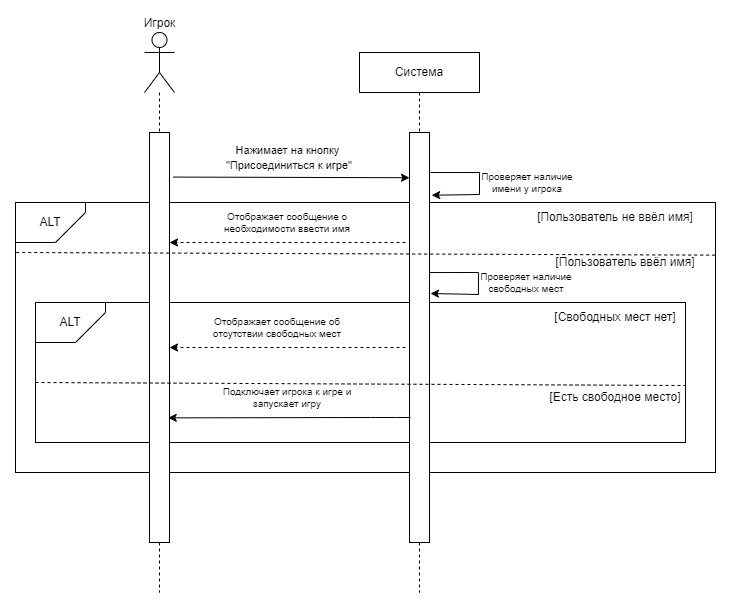

The diagram above was exported from draw.io. Its source (the exported page's mxGraphModel, read from the mxfile embedded in the PNG):
<mxGraphModel dx="989" dy="529" grid="1" gridSize="10" guides="1" tooltips="1" connect="1" arrows="1" fold="1" page="1" pageScale="1" pageWidth="827" pageHeight="1169" math="0" shadow="0">
  <root>
    <mxCell id="0" />
    <mxCell id="1" parent="0" />
    <mxCell id="rdPLiVe93-ylaOmrIViD-78" value="Игрок" style="shape=umlActor;verticalLabelPosition=top;verticalAlign=bottom;html=1;outlineConnect=0;labelPosition=center;align=center;" parent="1" vertex="1">
      <mxGeometry x="219" y="120" width="30" height="60" as="geometry" />
    </mxCell>
    <mxCell id="rdPLiVe93-ylaOmrIViD-79" value="" style="rounded=0;whiteSpace=wrap;html=1;" parent="1" vertex="1">
      <mxGeometry x="90" y="290" width="700" height="270" as="geometry" />
    </mxCell>
    <mxCell id="rdPLiVe93-ylaOmrIViD-80" value="ALT" style="shape=card;whiteSpace=wrap;html=1;direction=south;flipH=0;flipV=1;" parent="1" vertex="1">
      <mxGeometry x="90" y="290" width="70" height="40" as="geometry" />
    </mxCell>
    <mxCell id="rdPLiVe93-ylaOmrIViD-81" value="Система" style="rounded=0;whiteSpace=wrap;html=1;" parent="1" vertex="1">
      <mxGeometry x="434" y="140" width="120" height="40" as="geometry" />
    </mxCell>
    <mxCell id="rdPLiVe93-ylaOmrIViD-84" value="" style="endArrow=none;dashed=1;html=1;rounded=0;entryX=0.5;entryY=0;entryDx=0;entryDy=0;" parent="1" source="rdPLiVe93-ylaOmrIViD-78" target="rdPLiVe93-ylaOmrIViD-82" edge="1">
      <mxGeometry width="50" height="50" relative="1" as="geometry">
        <mxPoint x="234" y="160" as="sourcePoint" />
        <mxPoint x="384" y="290" as="targetPoint" />
      </mxGeometry>
    </mxCell>
    <mxCell id="rdPLiVe93-ylaOmrIViD-85" value="" style="endArrow=none;dashed=1;html=1;rounded=0;entryX=0.5;entryY=0;entryDx=0;entryDy=0;exitX=0.5;exitY=1;exitDx=0;exitDy=0;" parent="1" source="rdPLiVe93-ylaOmrIViD-81" target="rdPLiVe93-ylaOmrIViD-83" edge="1">
      <mxGeometry width="50" height="50" relative="1" as="geometry">
        <mxPoint x="374" y="160" as="sourcePoint" />
        <mxPoint x="374" y="220" as="targetPoint" />
      </mxGeometry>
    </mxCell>
    <mxCell id="rdPLiVe93-ylaOmrIViD-86" value="" style="endArrow=none;dashed=1;html=1;rounded=0;exitX=0.5;exitY=1;exitDx=0;exitDy=0;" parent="1" source="rdPLiVe93-ylaOmrIViD-82" edge="1">
      <mxGeometry width="50" height="50" relative="1" as="geometry">
        <mxPoint x="234" y="560" as="sourcePoint" />
        <mxPoint x="234" y="680" as="targetPoint" />
      </mxGeometry>
    </mxCell>
    <mxCell id="rdPLiVe93-ylaOmrIViD-87" value="" style="endArrow=none;dashed=1;html=1;rounded=0;exitX=0.5;exitY=1;exitDx=0;exitDy=0;" parent="1" source="rdPLiVe93-ylaOmrIViD-83" edge="1">
      <mxGeometry width="50" height="50" relative="1" as="geometry">
        <mxPoint x="494" y="540" as="sourcePoint" />
        <mxPoint x="494" y="680" as="targetPoint" />
      </mxGeometry>
    </mxCell>
    <mxCell id="rdPLiVe93-ylaOmrIViD-88" value="" style="endArrow=classic;html=1;rounded=0;exitX=1.186;exitY=0.041;exitDx=0;exitDy=0;exitPerimeter=0;entryX=0.005;entryY=0.153;entryDx=0;entryDy=0;entryPerimeter=0;" parent="1" edge="1">
      <mxGeometry width="50" height="50" relative="1" as="geometry">
        <mxPoint x="247.62" y="264.57000000000005" as="sourcePoint" />
        <mxPoint x="484.0000000000001" y="265.22000000000014" as="targetPoint" />
      </mxGeometry>
    </mxCell>
    <mxCell id="rdPLiVe93-ylaOmrIViD-90" value="" style="endArrow=classic;html=1;rounded=0;exitX=1.076;exitY=0.047;exitDx=0;exitDy=0;exitPerimeter=0;entryX=1.109;entryY=0.153;entryDx=0;entryDy=0;entryPerimeter=0;" parent="1" target="rdPLiVe93-ylaOmrIViD-83" edge="1">
      <mxGeometry width="50" height="50" relative="1" as="geometry">
        <mxPoint x="505.03999999999996" y="260.0400000000001" as="sourcePoint" />
        <mxPoint x="504" y="299.08000000000004" as="targetPoint" />
        <Array as="points">
          <mxPoint x="554" y="260" />
          <mxPoint x="554" y="282" />
        </Array>
      </mxGeometry>
    </mxCell>
    <mxCell id="rdPLiVe93-ylaOmrIViD-91" value="Проверяет наличие имени у игрока" style="text;html=1;align=center;verticalAlign=middle;whiteSpace=wrap;rounded=0;fontSize=10;" parent="1" vertex="1">
      <mxGeometry x="554" y="260" width="96" height="20" as="geometry" />
    </mxCell>
    <mxCell id="rdPLiVe93-ylaOmrIViD-92" value="" style="endArrow=classic;html=1;rounded=0;entryX=1;entryY=0.25;entryDx=0;entryDy=0;dashed=1;" parent="1" edge="1">
      <mxGeometry width="50" height="50" relative="1" as="geometry">
        <mxPoint x="480" y="330" as="sourcePoint" />
        <mxPoint x="244" y="330" as="targetPoint" />
        <Array as="points">
          <mxPoint x="440" y="330" />
        </Array>
      </mxGeometry>
    </mxCell>
    <mxCell id="rdPLiVe93-ylaOmrIViD-93" value="&lt;div style=&quot;font-size: 10px;&quot;&gt;Отображает сообщение о необходимости ввести имя&lt;/div&gt;" style="text;html=1;align=center;verticalAlign=middle;whiteSpace=wrap;rounded=0;fontSize=10;" parent="1" vertex="1">
      <mxGeometry x="290" y="285" width="144" height="50" as="geometry" />
    </mxCell>
    <mxCell id="rdPLiVe93-ylaOmrIViD-99" value="[Пользователь ввёл имя]" style="text;html=1;align=center;verticalAlign=middle;whiteSpace=wrap;rounded=0;" parent="1" vertex="1">
      <mxGeometry x="610" y="335" width="180" height="30" as="geometry" />
    </mxCell>
    <mxCell id="rdPLiVe93-ylaOmrIViD-102" value="[Пользователь не ввёл имя]" style="text;html=1;align=center;verticalAlign=middle;whiteSpace=wrap;rounded=0;" parent="1" vertex="1">
      <mxGeometry x="600" y="290" width="180" height="30" as="geometry" />
    </mxCell>
    <mxCell id="ibZVlHSlN69BpRq5hnB4-2" value="&lt;br&gt;&lt;span style=&quot;color: rgb(0, 0, 0); font-family: Helvetica; font-size: 11px; font-style: normal; font-variant-ligatures: normal; font-variant-caps: normal; font-weight: 400; letter-spacing: normal; orphans: 2; text-align: center; text-indent: 0px; text-transform: none; widows: 2; word-spacing: 0px; -webkit-text-stroke-width: 0px; white-space: nowrap; background-color: rgb(255, 255, 255); text-decoration-thickness: initial; text-decoration-style: initial; text-decoration-color: initial; display: inline !important; float: none;&quot;&gt;Нажимает на кнопку&amp;nbsp;&lt;/span&gt;&lt;div&gt;&lt;span style=&quot;color: rgb(0, 0, 0); font-family: Helvetica; font-size: 11px; font-style: normal; font-variant-ligatures: normal; font-variant-caps: normal; font-weight: 400; letter-spacing: normal; orphans: 2; text-align: center; text-indent: 0px; text-transform: none; widows: 2; word-spacing: 0px; -webkit-text-stroke-width: 0px; white-space: nowrap; background-color: rgb(255, 255, 255); text-decoration-thickness: initial; text-decoration-style: initial; text-decoration-color: initial; display: inline !important; float: none;&quot;&gt;&quot;Присоединиться к игре&quot;&lt;/span&gt;&lt;br&gt;&lt;br&gt;&lt;/div&gt;" style="text;html=1;align=center;verticalAlign=middle;whiteSpace=wrap;rounded=0;" vertex="1" parent="1">
      <mxGeometry x="274" y="220" width="180" height="50" as="geometry" />
    </mxCell>
    <mxCell id="ibZVlHSlN69BpRq5hnB4-3" value="" style="rounded=0;whiteSpace=wrap;html=1;" vertex="1" parent="1">
      <mxGeometry x="110" y="390" width="650" height="140" as="geometry" />
    </mxCell>
    <mxCell id="rdPLiVe93-ylaOmrIViD-82" value="" style="rounded=0;whiteSpace=wrap;html=1;" parent="1" vertex="1">
      <mxGeometry x="224" y="220" width="20" height="410" as="geometry" />
    </mxCell>
    <mxCell id="rdPLiVe93-ylaOmrIViD-83" value="" style="rounded=0;whiteSpace=wrap;html=1;" parent="1" vertex="1">
      <mxGeometry x="484" y="220" width="20" height="410" as="geometry" />
    </mxCell>
    <mxCell id="rdPLiVe93-ylaOmrIViD-101" value="" style="endArrow=none;dashed=1;html=1;rounded=0;exitX=0;exitY=0.292;exitDx=0;exitDy=0;exitPerimeter=0;entryX=0.998;entryY=0.3;entryDx=0;entryDy=0;entryPerimeter=0;" parent="1" edge="1">
      <mxGeometry width="50" height="50" relative="1" as="geometry">
        <mxPoint x="90.7" y="340" as="sourcePoint" />
        <mxPoint x="789.3000000000002" y="342.64" as="targetPoint" />
      </mxGeometry>
    </mxCell>
    <mxCell id="ibZVlHSlN69BpRq5hnB4-4" value="ALT" style="shape=card;whiteSpace=wrap;html=1;direction=south;flipH=0;flipV=1;" vertex="1" parent="1">
      <mxGeometry x="110" y="390" width="70" height="40" as="geometry" />
    </mxCell>
    <mxCell id="ibZVlHSlN69BpRq5hnB4-5" value="" style="endArrow=classic;html=1;rounded=0;exitX=1.076;exitY=0.047;exitDx=0;exitDy=0;exitPerimeter=0;entryX=1.109;entryY=0.153;entryDx=0;entryDy=0;entryPerimeter=0;" edge="1" parent="1">
      <mxGeometry width="50" height="50" relative="1" as="geometry">
        <mxPoint x="503.99999999999994" y="360.0400000000001" as="sourcePoint" />
        <mxPoint x="504.96" y="381" as="targetPoint" />
        <Array as="points">
          <mxPoint x="552.96" y="360" />
          <mxPoint x="552.96" y="382" />
        </Array>
      </mxGeometry>
    </mxCell>
    <mxCell id="ibZVlHSlN69BpRq5hnB4-6" value="Проверяет наличие свободных мест" style="text;html=1;align=center;verticalAlign=middle;whiteSpace=wrap;rounded=0;fontSize=10;" vertex="1" parent="1">
      <mxGeometry x="552.96" y="360" width="96" height="20" as="geometry" />
    </mxCell>
    <mxCell id="ibZVlHSlN69BpRq5hnB4-7" value="" style="endArrow=none;dashed=1;html=1;rounded=0;exitX=0;exitY=0.292;exitDx=0;exitDy=0;exitPerimeter=0;" edge="1" parent="1">
      <mxGeometry width="50" height="50" relative="1" as="geometry">
        <mxPoint x="110" y="470" as="sourcePoint" />
        <mxPoint x="760" y="473" as="targetPoint" />
      </mxGeometry>
    </mxCell>
    <mxCell id="ibZVlHSlN69BpRq5hnB4-8" value="[Свободных мест нет]" style="text;html=1;align=center;verticalAlign=middle;whiteSpace=wrap;rounded=0;" vertex="1" parent="1">
      <mxGeometry x="600" y="390" width="180" height="30" as="geometry" />
    </mxCell>
    <mxCell id="ibZVlHSlN69BpRq5hnB4-9" value="[Есть свободное место]" style="text;html=1;align=center;verticalAlign=middle;whiteSpace=wrap;rounded=0;" vertex="1" parent="1">
      <mxGeometry x="600" y="470" width="180" height="30" as="geometry" />
    </mxCell>
    <mxCell id="ibZVlHSlN69BpRq5hnB4-10" value="" style="endArrow=classic;html=1;rounded=0;entryX=1;entryY=0.25;entryDx=0;entryDy=0;dashed=1;" edge="1" parent="1">
      <mxGeometry width="50" height="50" relative="1" as="geometry">
        <mxPoint x="480" y="435" as="sourcePoint" />
        <mxPoint x="244" y="435" as="targetPoint" />
        <Array as="points">
          <mxPoint x="440" y="435" />
        </Array>
      </mxGeometry>
    </mxCell>
    <mxCell id="ibZVlHSlN69BpRq5hnB4-11" value="&lt;div style=&quot;font-size: 10px;&quot;&gt;Отображает сообщение об отсутствии свободных мест&lt;/div&gt;" style="text;html=1;align=center;verticalAlign=middle;whiteSpace=wrap;rounded=0;fontSize=10;" vertex="1" parent="1">
      <mxGeometry x="280" y="390" width="144" height="50" as="geometry" />
    </mxCell>
    <mxCell id="ibZVlHSlN69BpRq5hnB4-12" value="" style="endArrow=classic;html=1;rounded=0;entryX=0.936;entryY=0.696;entryDx=0;entryDy=0;entryPerimeter=0;" edge="1" parent="1" target="rdPLiVe93-ylaOmrIViD-82">
      <mxGeometry width="50" height="50" relative="1" as="geometry">
        <mxPoint x="485" y="505" as="sourcePoint" />
        <mxPoint x="249" y="505" as="targetPoint" />
        <Array as="points">
          <mxPoint x="470" y="505" />
          <mxPoint x="445" y="505" />
        </Array>
      </mxGeometry>
    </mxCell>
    <mxCell id="ibZVlHSlN69BpRq5hnB4-13" value="&lt;div style=&quot;font-size: 10px;&quot;&gt;Подключает игрока к игре и запускает игру&lt;/div&gt;" style="text;html=1;align=center;verticalAlign=middle;whiteSpace=wrap;rounded=0;fontSize=10;" vertex="1" parent="1">
      <mxGeometry x="290" y="460" width="144" height="50" as="geometry" />
    </mxCell>
  </root>
</mxGraphModel>